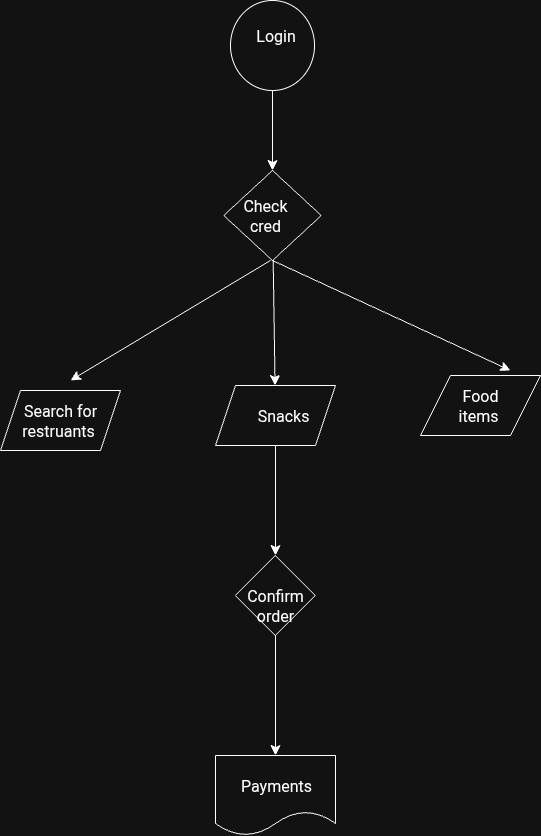

The diagram above was exported from draw.io. Its source (the exported page's mxGraphModel, read from the mxfile embedded in the PNG):
<mxGraphModel dx="648" dy="1204" grid="1" gridSize="10" guides="1" tooltips="1" connect="1" arrows="1" fold="1" page="1" pageScale="1" pageWidth="827" pageHeight="1169" math="0" shadow="0">
  <root>
    <mxCell id="0" />
    <mxCell id="1" parent="0" />
    <mxCell id="towrH-jucGNangcNdfQl-23" value="" style="edgeStyle=none;curved=1;rounded=0;orthogonalLoop=1;jettySize=auto;html=1;fontSize=12;startSize=8;endSize=8;" edge="1" parent="1" source="towrH-jucGNangcNdfQl-11" target="towrH-jucGNangcNdfQl-22">
      <mxGeometry relative="1" as="geometry" />
    </mxCell>
    <mxCell id="towrH-jucGNangcNdfQl-11" value="" style="shape=parallelogram;perimeter=parallelogramPerimeter;whiteSpace=wrap;html=1;fixedSize=1;" vertex="1" parent="1">
      <mxGeometry x="315" y="535" width="120" height="60" as="geometry" />
    </mxCell>
    <mxCell id="towrH-jucGNangcNdfQl-13" value="" style="shape=parallelogram;perimeter=parallelogramPerimeter;whiteSpace=wrap;html=1;fixedSize=1;size=30;" vertex="1" parent="1">
      <mxGeometry x="520" y="525" width="120" height="60" as="geometry" />
    </mxCell>
    <mxCell id="towrH-jucGNangcNdfQl-15" value="" style="shape=parallelogram;perimeter=parallelogramPerimeter;whiteSpace=wrap;html=1;fixedSize=1;" vertex="1" parent="1">
      <mxGeometry x="100" y="540" width="120" height="60" as="geometry" />
    </mxCell>
    <mxCell id="towrH-jucGNangcNdfQl-25" value="" style="edgeStyle=none;curved=1;rounded=0;orthogonalLoop=1;jettySize=auto;html=1;fontSize=12;startSize=8;endSize=8;" edge="1" parent="1" source="towrH-jucGNangcNdfQl-22" target="towrH-jucGNangcNdfQl-24">
      <mxGeometry relative="1" as="geometry" />
    </mxCell>
    <mxCell id="towrH-jucGNangcNdfQl-22" value="" style="rhombus;whiteSpace=wrap;html=1;" vertex="1" parent="1">
      <mxGeometry x="335" y="705" width="80" height="80" as="geometry" />
    </mxCell>
    <mxCell id="towrH-jucGNangcNdfQl-24" value="" style="shape=document;whiteSpace=wrap;html=1;boundedLbl=1;" vertex="1" parent="1">
      <mxGeometry x="315" y="905" width="120" height="80" as="geometry" />
    </mxCell>
    <mxCell id="towrH-jucGNangcNdfQl-27" value="" style="edgeStyle=none;curved=1;rounded=0;orthogonalLoop=1;jettySize=auto;html=1;fontSize=12;startSize=8;endSize=8;" edge="1" parent="1" target="towrH-jucGNangcNdfQl-26">
      <mxGeometry relative="1" as="geometry">
        <mxPoint x="375" y="230" as="sourcePoint" />
        <mxPoint x="375" y="325" as="targetPoint" />
      </mxGeometry>
    </mxCell>
    <mxCell id="towrH-jucGNangcNdfQl-41" value="" style="edgeStyle=none;curved=1;rounded=0;orthogonalLoop=1;jettySize=auto;html=1;fontSize=12;startSize=8;endSize=8;" edge="1" parent="1" source="towrH-jucGNangcNdfQl-26" target="towrH-jucGNangcNdfQl-35">
      <mxGeometry relative="1" as="geometry" />
    </mxCell>
    <mxCell id="towrH-jucGNangcNdfQl-26" value="" style="ellipse;whiteSpace=wrap;html=1;" vertex="1" parent="1">
      <mxGeometry x="330" y="150" width="84" height="90" as="geometry" />
    </mxCell>
    <mxCell id="towrH-jucGNangcNdfQl-28" value="Login&amp;nbsp;" style="text;strokeColor=none;fillColor=none;html=1;align=center;verticalAlign=middle;whiteSpace=wrap;rounded=0;fontSize=16;" vertex="1" parent="1">
      <mxGeometry x="355" y="170" width="45" height="30" as="geometry" />
    </mxCell>
    <mxCell id="towrH-jucGNangcNdfQl-43" value="" style="edgeStyle=none;curved=1;rounded=0;orthogonalLoop=1;jettySize=auto;html=1;fontSize=12;startSize=8;endSize=8;" edge="1" parent="1" source="towrH-jucGNangcNdfQl-35" target="towrH-jucGNangcNdfQl-11">
      <mxGeometry relative="1" as="geometry" />
    </mxCell>
    <mxCell id="towrH-jucGNangcNdfQl-35" value="" style="rhombus;whiteSpace=wrap;html=1;" vertex="1" parent="1">
      <mxGeometry x="323.25" y="320" width="97.5" height="90" as="geometry" />
    </mxCell>
    <mxCell id="towrH-jucGNangcNdfQl-44" value="" style="edgeStyle=none;orthogonalLoop=1;jettySize=auto;html=1;rounded=0;fontSize=12;startSize=8;endSize=8;curved=1;exitX=0.5;exitY=1;exitDx=0;exitDy=0;" edge="1" parent="1" source="towrH-jucGNangcNdfQl-35">
      <mxGeometry width="140" relative="1" as="geometry">
        <mxPoint x="390" y="420" as="sourcePoint" />
        <mxPoint x="610" y="520" as="targetPoint" />
        <Array as="points" />
      </mxGeometry>
    </mxCell>
    <mxCell id="towrH-jucGNangcNdfQl-46" value="" style="edgeStyle=none;orthogonalLoop=1;jettySize=auto;html=1;rounded=0;fontSize=12;startSize=8;endSize=8;curved=1;" edge="1" parent="1">
      <mxGeometry width="140" relative="1" as="geometry">
        <mxPoint x="370" y="410" as="sourcePoint" />
        <mxPoint x="170" y="530" as="targetPoint" />
        <Array as="points" />
      </mxGeometry>
    </mxCell>
    <mxCell id="towrH-jucGNangcNdfQl-47" value="Search for restruants&amp;nbsp;" style="text;strokeColor=none;fillColor=none;html=1;align=center;verticalAlign=middle;whiteSpace=wrap;rounded=0;fontSize=16;" vertex="1" parent="1">
      <mxGeometry x="130" y="555" width="60" height="30" as="geometry" />
    </mxCell>
    <mxCell id="towrH-jucGNangcNdfQl-48" value="Check cred" style="text;strokeColor=none;fillColor=none;html=1;align=center;verticalAlign=middle;whiteSpace=wrap;rounded=0;fontSize=16;" vertex="1" parent="1">
      <mxGeometry x="335" y="350" width="60" height="30" as="geometry" />
    </mxCell>
    <mxCell id="towrH-jucGNangcNdfQl-49" value="Snacks&amp;nbsp;" style="text;strokeColor=none;fillColor=none;html=1;align=center;verticalAlign=middle;whiteSpace=wrap;rounded=0;fontSize=16;" vertex="1" parent="1">
      <mxGeometry x="355" y="550" width="60" height="30" as="geometry" />
    </mxCell>
    <mxCell id="towrH-jucGNangcNdfQl-50" value="Food items&amp;nbsp;" style="text;strokeColor=none;fillColor=none;html=1;align=center;verticalAlign=middle;whiteSpace=wrap;rounded=0;fontSize=16;" vertex="1" parent="1">
      <mxGeometry x="550" y="540" width="60" height="30" as="geometry" />
    </mxCell>
    <mxCell id="towrH-jucGNangcNdfQl-51" value="Confirm order" style="text;strokeColor=none;fillColor=none;html=1;align=center;verticalAlign=middle;whiteSpace=wrap;rounded=0;fontSize=16;" vertex="1" parent="1">
      <mxGeometry x="345" y="740" width="60" height="30" as="geometry" />
    </mxCell>
    <mxCell id="towrH-jucGNangcNdfQl-52" value="Payments&amp;nbsp;" style="text;strokeColor=none;fillColor=none;html=1;align=center;verticalAlign=middle;whiteSpace=wrap;rounded=0;fontSize=16;" vertex="1" parent="1">
      <mxGeometry x="347.5" y="920" width="60" height="30" as="geometry" />
    </mxCell>
  </root>
</mxGraphModel>